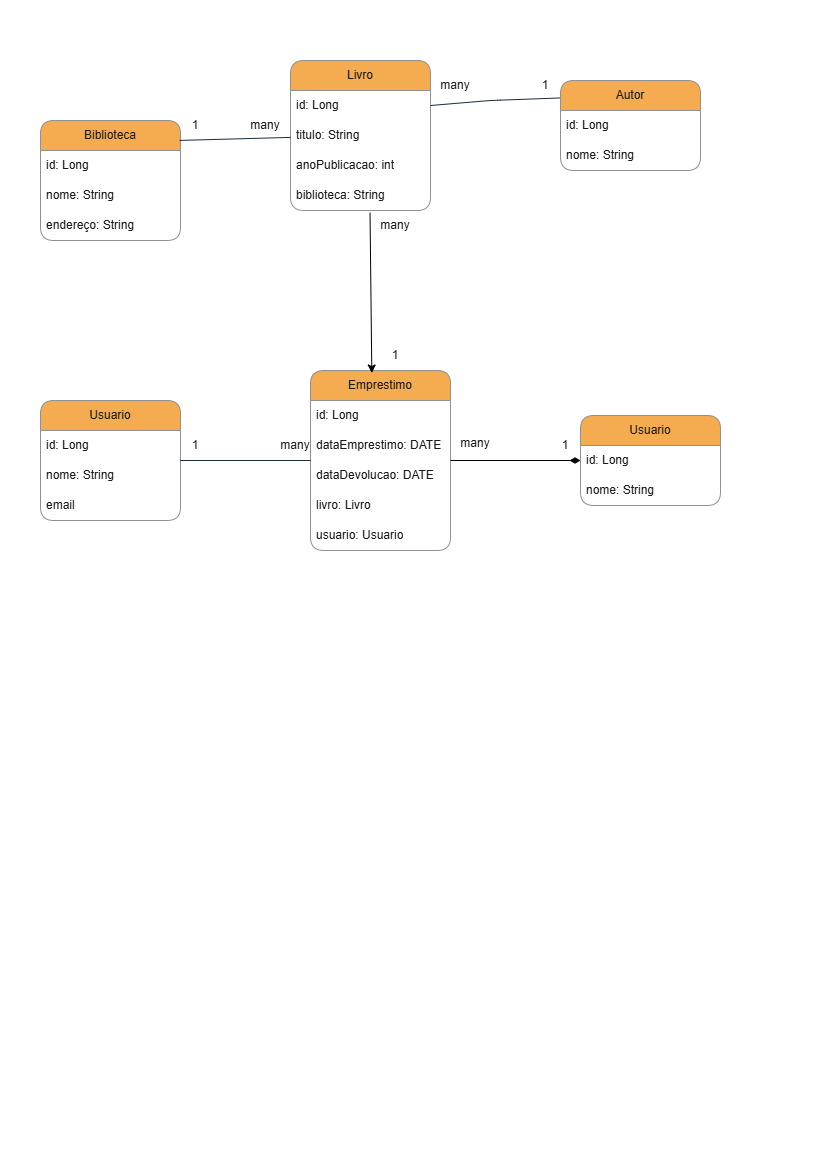

The diagram above was exported from draw.io. Its source (the exported page's mxGraphModel, read from the mxfile embedded in the PNG):
<mxGraphModel dx="1281" dy="527" grid="1" gridSize="10" guides="1" tooltips="1" connect="1" arrows="1" fold="1" page="1" pageScale="1" pageWidth="827" pageHeight="1169" background="none" math="0" shadow="0">
  <root>
    <mxCell id="0" />
    <mxCell id="1" parent="0" />
    <mxCell id="_aZiJ6ziXAbbyFmS1ugn-1" parent="1" style="swimlane;fontStyle=0;childLayout=stackLayout;horizontal=1;startSize=30;horizontalStack=0;resizeParent=1;resizeParentMax=0;resizeLast=0;collapsible=1;marginBottom=0;whiteSpace=wrap;html=1;labelBackgroundColor=none;fillColor=#F5AB50;strokeColor=#909090;fontColor=#1A1A1A;rounded=1;" value="Biblioteca" vertex="1">
      <mxGeometry height="120" width="140" x="40" y="120" as="geometry" />
    </mxCell>
    <mxCell id="_aZiJ6ziXAbbyFmS1ugn-2" parent="_aZiJ6ziXAbbyFmS1ugn-1" style="text;strokeColor=none;fillColor=none;align=left;verticalAlign=middle;spacingLeft=4;spacingRight=4;overflow=hidden;points=[[0,0.5],[1,0.5]];portConstraint=eastwest;rotatable=0;whiteSpace=wrap;html=1;labelBackgroundColor=none;fontColor=#1A1A1A;rounded=1;" value="id: Long" vertex="1">
      <mxGeometry height="30" width="140" y="30" as="geometry" />
    </mxCell>
    <mxCell id="_aZiJ6ziXAbbyFmS1ugn-3" parent="_aZiJ6ziXAbbyFmS1ugn-1" style="text;strokeColor=none;fillColor=none;align=left;verticalAlign=middle;spacingLeft=4;spacingRight=4;overflow=hidden;points=[[0,0.5],[1,0.5]];portConstraint=eastwest;rotatable=0;whiteSpace=wrap;html=1;labelBackgroundColor=none;fontColor=#1A1A1A;rounded=1;" value="nome: String" vertex="1">
      <mxGeometry height="30" width="140" y="60" as="geometry" />
    </mxCell>
    <mxCell id="_aZiJ6ziXAbbyFmS1ugn-4" parent="_aZiJ6ziXAbbyFmS1ugn-1" style="text;strokeColor=none;fillColor=none;align=left;verticalAlign=middle;spacingLeft=4;spacingRight=4;overflow=hidden;points=[[0,0.5],[1,0.5]];portConstraint=eastwest;rotatable=0;whiteSpace=wrap;html=1;labelBackgroundColor=none;fontColor=#1A1A1A;rounded=1;" value="endereço: String" vertex="1">
      <mxGeometry height="30" width="140" y="90" as="geometry" />
    </mxCell>
    <mxCell id="_aZiJ6ziXAbbyFmS1ugn-5" parent="1" style="swimlane;fontStyle=0;childLayout=stackLayout;horizontal=1;startSize=30;horizontalStack=0;resizeParent=1;resizeParentMax=0;resizeLast=0;collapsible=1;marginBottom=0;whiteSpace=wrap;html=1;labelBackgroundColor=none;fillColor=#F5AB50;strokeColor=#909090;fontColor=#1A1A1A;rounded=1;" value="Livro" vertex="1">
      <mxGeometry height="150" width="140" x="290" y="60" as="geometry" />
    </mxCell>
    <mxCell id="_aZiJ6ziXAbbyFmS1ugn-6" parent="_aZiJ6ziXAbbyFmS1ugn-5" style="text;strokeColor=none;fillColor=none;align=left;verticalAlign=middle;spacingLeft=4;spacingRight=4;overflow=hidden;points=[[0,0.5],[1,0.5]];portConstraint=eastwest;rotatable=0;whiteSpace=wrap;html=1;labelBackgroundColor=none;fontColor=#1A1A1A;rounded=1;" value="id: Long" vertex="1">
      <mxGeometry height="30" width="140" y="30" as="geometry" />
    </mxCell>
    <mxCell id="_aZiJ6ziXAbbyFmS1ugn-7" parent="_aZiJ6ziXAbbyFmS1ugn-5" style="text;strokeColor=none;fillColor=none;align=left;verticalAlign=middle;spacingLeft=4;spacingRight=4;overflow=hidden;points=[[0,0.5],[1,0.5]];portConstraint=eastwest;rotatable=0;whiteSpace=wrap;html=1;labelBackgroundColor=none;fontColor=#1A1A1A;rounded=1;" value="titulo: String" vertex="1">
      <mxGeometry height="30" width="140" y="60" as="geometry" />
    </mxCell>
    <mxCell id="cDACRpufCB0CV3MicFuV-4" parent="_aZiJ6ziXAbbyFmS1ugn-5" style="text;strokeColor=none;fillColor=none;align=left;verticalAlign=middle;spacingLeft=4;spacingRight=4;overflow=hidden;points=[[0,0.5],[1,0.5]];portConstraint=eastwest;rotatable=0;whiteSpace=wrap;html=1;labelBackgroundColor=none;fontColor=#1A1A1A;rounded=1;" value="anoPublicacao: int" vertex="1">
      <mxGeometry height="30" width="140" y="90" as="geometry" />
    </mxCell>
    <mxCell id="_aZiJ6ziXAbbyFmS1ugn-8" parent="_aZiJ6ziXAbbyFmS1ugn-5" style="text;strokeColor=none;fillColor=none;align=left;verticalAlign=middle;spacingLeft=4;spacingRight=4;overflow=hidden;points=[[0,0.5],[1,0.5]];portConstraint=eastwest;rotatable=0;whiteSpace=wrap;html=1;labelBackgroundColor=none;fontColor=#1A1A1A;rounded=1;" value="biblioteca: String" vertex="1">
      <mxGeometry height="30" width="140" y="120" as="geometry" />
    </mxCell>
    <mxCell id="rbC5jlktWDPtXAWlNxZA-1" parent="1" style="swimlane;fontStyle=0;childLayout=stackLayout;horizontal=1;startSize=30;horizontalStack=0;resizeParent=1;resizeParentMax=0;resizeLast=0;collapsible=1;marginBottom=0;whiteSpace=wrap;html=1;labelBackgroundColor=none;fillColor=#F5AB50;strokeColor=#909090;fontColor=#1A1A1A;rounded=1;" value="Autor" vertex="1">
      <mxGeometry height="90" width="140" x="560" y="80" as="geometry" />
    </mxCell>
    <mxCell id="rbC5jlktWDPtXAWlNxZA-2" parent="rbC5jlktWDPtXAWlNxZA-1" style="text;strokeColor=none;fillColor=none;align=left;verticalAlign=middle;spacingLeft=4;spacingRight=4;overflow=hidden;points=[[0,0.5],[1,0.5]];portConstraint=eastwest;rotatable=0;whiteSpace=wrap;html=1;labelBackgroundColor=none;fontColor=#1A1A1A;rounded=1;" value="id: Long" vertex="1">
      <mxGeometry height="30" width="140" y="30" as="geometry" />
    </mxCell>
    <mxCell id="rbC5jlktWDPtXAWlNxZA-3" parent="rbC5jlktWDPtXAWlNxZA-1" style="text;strokeColor=none;fillColor=none;align=left;verticalAlign=middle;spacingLeft=4;spacingRight=4;overflow=hidden;points=[[0,0.5],[1,0.5]];portConstraint=eastwest;rotatable=0;whiteSpace=wrap;html=1;labelBackgroundColor=none;fontColor=#1A1A1A;rounded=1;" value="nome: String" vertex="1">
      <mxGeometry height="30" width="140" y="60" as="geometry" />
    </mxCell>
    <mxCell id="rbC5jlktWDPtXAWlNxZA-5" parent="1" style="swimlane;fontStyle=0;childLayout=stackLayout;horizontal=1;startSize=30;horizontalStack=0;resizeParent=1;resizeParentMax=0;resizeLast=0;collapsible=1;marginBottom=0;whiteSpace=wrap;html=1;labelBackgroundColor=none;fillColor=#F5AB50;strokeColor=#909090;fontColor=#1A1A1A;rounded=1;" value="Usuario" vertex="1">
      <mxGeometry height="120" width="140" x="40" y="400" as="geometry" />
    </mxCell>
    <mxCell id="rbC5jlktWDPtXAWlNxZA-6" parent="rbC5jlktWDPtXAWlNxZA-5" style="text;strokeColor=none;fillColor=none;align=left;verticalAlign=middle;spacingLeft=4;spacingRight=4;overflow=hidden;points=[[0,0.5],[1,0.5]];portConstraint=eastwest;rotatable=0;whiteSpace=wrap;html=1;labelBackgroundColor=none;fontColor=#1A1A1A;rounded=1;" value="id: Long" vertex="1">
      <mxGeometry height="30" width="140" y="30" as="geometry" />
    </mxCell>
    <mxCell id="rbC5jlktWDPtXAWlNxZA-7" parent="rbC5jlktWDPtXAWlNxZA-5" style="text;strokeColor=none;fillColor=none;align=left;verticalAlign=middle;spacingLeft=4;spacingRight=4;overflow=hidden;points=[[0,0.5],[1,0.5]];portConstraint=eastwest;rotatable=0;whiteSpace=wrap;html=1;labelBackgroundColor=none;fontColor=#1A1A1A;rounded=1;" value="nome: String" vertex="1">
      <mxGeometry height="30" width="140" y="60" as="geometry" />
    </mxCell>
    <mxCell id="rbC5jlktWDPtXAWlNxZA-8" parent="rbC5jlktWDPtXAWlNxZA-5" style="text;strokeColor=none;fillColor=none;align=left;verticalAlign=middle;spacingLeft=4;spacingRight=4;overflow=hidden;points=[[0,0.5],[1,0.5]];portConstraint=eastwest;rotatable=0;whiteSpace=wrap;html=1;labelBackgroundColor=none;fontColor=#1A1A1A;rounded=1;" value="email" vertex="1">
      <mxGeometry height="30" width="140" y="90" as="geometry" />
    </mxCell>
    <mxCell id="rbC5jlktWDPtXAWlNxZA-9" parent="1" style="swimlane;fontStyle=0;childLayout=stackLayout;horizontal=1;startSize=30;horizontalStack=0;resizeParent=1;resizeParentMax=0;resizeLast=0;collapsible=1;marginBottom=0;whiteSpace=wrap;html=1;labelBackgroundColor=none;fillColor=#F5AB50;strokeColor=#909090;fontColor=#1A1A1A;rounded=1;" value="Emprestimo" vertex="1">
      <mxGeometry height="180" width="140" x="310" y="370" as="geometry" />
    </mxCell>
    <mxCell id="rbC5jlktWDPtXAWlNxZA-10" parent="rbC5jlktWDPtXAWlNxZA-9" style="text;strokeColor=none;fillColor=none;align=left;verticalAlign=middle;spacingLeft=4;spacingRight=4;overflow=hidden;points=[[0,0.5],[1,0.5]];portConstraint=eastwest;rotatable=0;whiteSpace=wrap;html=1;labelBackgroundColor=none;fontColor=#1A1A1A;rounded=1;" value="id: Long" vertex="1">
      <mxGeometry height="30" width="140" y="30" as="geometry" />
    </mxCell>
    <mxCell id="rbC5jlktWDPtXAWlNxZA-11" parent="rbC5jlktWDPtXAWlNxZA-9" style="text;strokeColor=none;fillColor=none;align=left;verticalAlign=middle;spacingLeft=4;spacingRight=4;overflow=hidden;points=[[0,0.5],[1,0.5]];portConstraint=eastwest;rotatable=0;whiteSpace=wrap;html=1;labelBackgroundColor=none;fontColor=#1A1A1A;rounded=1;" value="dataEmprestimo: DATE" vertex="1">
      <mxGeometry height="30" width="140" y="60" as="geometry" />
    </mxCell>
    <mxCell id="cDACRpufCB0CV3MicFuV-1" parent="rbC5jlktWDPtXAWlNxZA-9" style="text;strokeColor=none;fillColor=none;align=left;verticalAlign=middle;spacingLeft=4;spacingRight=4;overflow=hidden;points=[[0,0.5],[1,0.5]];portConstraint=eastwest;rotatable=0;whiteSpace=wrap;html=1;labelBackgroundColor=none;fontColor=#1A1A1A;rounded=1;" value="dataDevolucao: DATE" vertex="1">
      <mxGeometry height="30" width="140" y="90" as="geometry" />
    </mxCell>
    <mxCell id="cDACRpufCB0CV3MicFuV-2" parent="rbC5jlktWDPtXAWlNxZA-9" style="text;strokeColor=none;fillColor=none;align=left;verticalAlign=middle;spacingLeft=4;spacingRight=4;overflow=hidden;points=[[0,0.5],[1,0.5]];portConstraint=eastwest;rotatable=0;whiteSpace=wrap;html=1;labelBackgroundColor=none;fontColor=#1A1A1A;rounded=1;" value="livro: Livro" vertex="1">
      <mxGeometry height="30" width="140" y="120" as="geometry" />
    </mxCell>
    <mxCell id="rbC5jlktWDPtXAWlNxZA-12" parent="rbC5jlktWDPtXAWlNxZA-9" style="text;strokeColor=none;fillColor=none;align=left;verticalAlign=middle;spacingLeft=4;spacingRight=4;overflow=hidden;points=[[0,0.5],[1,0.5]];portConstraint=eastwest;rotatable=0;whiteSpace=wrap;html=1;labelBackgroundColor=none;fontColor=#1A1A1A;rounded=1;" value="usuario: Usuario" vertex="1">
      <mxGeometry height="30" width="140" y="150" as="geometry" />
    </mxCell>
    <mxCell id="rbC5jlktWDPtXAWlNxZA-13" parent="1" style="swimlane;fontStyle=0;childLayout=stackLayout;horizontal=1;startSize=30;horizontalStack=0;resizeParent=1;resizeParentMax=0;resizeLast=0;collapsible=1;marginBottom=0;whiteSpace=wrap;html=1;labelBackgroundColor=none;fillColor=#F5AB50;strokeColor=#909090;fontColor=#1A1A1A;rounded=1;" value="Usuario" vertex="1">
      <mxGeometry height="90" width="140" x="580" y="415" as="geometry" />
    </mxCell>
    <mxCell id="rbC5jlktWDPtXAWlNxZA-14" parent="rbC5jlktWDPtXAWlNxZA-13" style="text;strokeColor=none;fillColor=none;align=left;verticalAlign=middle;spacingLeft=4;spacingRight=4;overflow=hidden;points=[[0,0.5],[1,0.5]];portConstraint=eastwest;rotatable=0;whiteSpace=wrap;html=1;labelBackgroundColor=none;fontColor=#1A1A1A;rounded=1;" value="id: Long" vertex="1">
      <mxGeometry height="30" width="140" y="30" as="geometry" />
    </mxCell>
    <mxCell id="rbC5jlktWDPtXAWlNxZA-15" parent="rbC5jlktWDPtXAWlNxZA-13" style="text;strokeColor=none;fillColor=none;align=left;verticalAlign=middle;spacingLeft=4;spacingRight=4;overflow=hidden;points=[[0,0.5],[1,0.5]];portConstraint=eastwest;rotatable=0;whiteSpace=wrap;html=1;labelBackgroundColor=none;fontColor=#1A1A1A;rounded=1;" value="nome: String" vertex="1">
      <mxGeometry height="30" width="140" y="60" as="geometry" />
    </mxCell>
    <mxCell id="olY3MDRzlykuJzuA1VHy-1" edge="1" parent="1" source="_aZiJ6ziXAbbyFmS1ugn-1" style="endArrow=none;html=1;rounded=1;exitX=0.993;exitY=0.166;exitDx=0;exitDy=0;exitPerimeter=0;endFill=0;labelBackgroundColor=none;strokeColor=#182E3E;fontColor=default;" target="_aZiJ6ziXAbbyFmS1ugn-5" value="">
      <mxGeometry height="50" relative="1" width="50" as="geometry">
        <mxPoint x="180" y="190" as="sourcePoint" />
        <mxPoint x="230" y="140" as="targetPoint" />
      </mxGeometry>
    </mxCell>
    <mxCell id="olY3MDRzlykuJzuA1VHy-2" parent="1" style="text;html=1;whiteSpace=wrap;strokeColor=none;fillColor=none;align=center;verticalAlign=middle;rounded=1;rotation=0;labelBackgroundColor=none;fontColor=#1A1A1A;" value="&lt;font&gt;many&lt;/font&gt;" vertex="1">
      <mxGeometry height="10" width="30" x="250" y="120" as="geometry" />
    </mxCell>
    <mxCell id="olY3MDRzlykuJzuA1VHy-3" parent="1" style="text;html=1;whiteSpace=wrap;strokeColor=none;fillColor=none;align=center;verticalAlign=middle;rounded=1;rotation=0;labelBackgroundColor=none;fontColor=#1A1A1A;" value="&lt;font&gt;1&lt;/font&gt;" vertex="1">
      <mxGeometry height="10" width="30" x="180.0029826198486" y="120.00191480798313" as="geometry" />
    </mxCell>
    <mxCell id="olY3MDRzlykuJzuA1VHy-4" edge="1" parent="1" source="_aZiJ6ziXAbbyFmS1ugn-6" style="endArrow=none;html=1;rounded=1;entryX=-0.005;entryY=0.194;entryDx=0;entryDy=0;entryPerimeter=0;exitX=1;exitY=0.5;exitDx=0;exitDy=0;endFill=0;labelBackgroundColor=none;strokeColor=#182E3E;fontColor=default;" target="rbC5jlktWDPtXAWlNxZA-1" value="">
      <mxGeometry height="50" relative="1" width="50" as="geometry">
        <Array as="points">
          <mxPoint x="490" y="100" />
        </Array>
        <mxPoint x="450" y="250.00191480798313" as="sourcePoint" />
        <mxPoint x="570" y="209.00191480798313" as="targetPoint" />
      </mxGeometry>
    </mxCell>
    <mxCell id="olY3MDRzlykuJzuA1VHy-5" parent="1" style="text;html=1;whiteSpace=wrap;strokeColor=none;fillColor=none;align=center;verticalAlign=middle;rounded=1;rotation=0;labelBackgroundColor=none;fontColor=#1A1A1A;" value="&lt;font&gt;many&lt;/font&gt;" vertex="1">
      <mxGeometry height="10" width="30" x="440" y="80.00191480798313" as="geometry" />
    </mxCell>
    <mxCell id="olY3MDRzlykuJzuA1VHy-6" parent="1" style="text;html=1;whiteSpace=wrap;strokeColor=none;fillColor=none;align=center;verticalAlign=middle;rounded=1;rotation=0;labelBackgroundColor=none;fontColor=#1A1A1A;" value="&lt;font&gt;1&lt;/font&gt;" vertex="1">
      <mxGeometry height="10" width="30" x="530.0029826198486" y="80.00382961596628" as="geometry" />
    </mxCell>
    <mxCell id="olY3MDRzlykuJzuA1VHy-10" edge="1" parent="1" source="_aZiJ6ziXAbbyFmS1ugn-8" style="endArrow=classic;html=1;rounded=0;entryX=0.438;entryY=0.014;entryDx=0;entryDy=0;entryPerimeter=0;exitX=0.568;exitY=1.074;exitDx=0;exitDy=0;exitPerimeter=0;" target="rbC5jlktWDPtXAWlNxZA-9" value="">
      <mxGeometry height="50" relative="1" width="50" as="geometry">
        <mxPoint x="290" y="370" as="sourcePoint" />
        <mxPoint x="340" y="320" as="targetPoint" />
      </mxGeometry>
    </mxCell>
    <mxCell id="cDACRpufCB0CV3MicFuV-3" edge="1" parent="1" source="rbC5jlktWDPtXAWlNxZA-9" style="endArrow=diamondThin;html=1;rounded=1;fontSize=12;startSize=8;endSize=8;curved=1;endFill=1;" target="rbC5jlktWDPtXAWlNxZA-13" value="">
      <mxGeometry height="50" relative="1" width="50" as="geometry">
        <mxPoint x="460" y="420" as="sourcePoint" />
        <mxPoint x="520" y="250" as="targetPoint" />
      </mxGeometry>
    </mxCell>
    <mxCell id="olY3MDRzlykuJzuA1VHy-11" parent="1" style="text;html=1;whiteSpace=wrap;strokeColor=none;fillColor=none;align=center;verticalAlign=middle;rounded=1;rotation=0;labelBackgroundColor=none;fontColor=#1A1A1A;" value="&lt;font&gt;many&lt;/font&gt;" vertex="1">
      <mxGeometry height="10" width="30" x="380" y="220" as="geometry" />
    </mxCell>
    <mxCell id="olY3MDRzlykuJzuA1VHy-12" parent="1" style="text;html=1;whiteSpace=wrap;strokeColor=none;fillColor=none;align=center;verticalAlign=middle;rounded=1;rotation=0;labelBackgroundColor=none;fontColor=#1A1A1A;" value="&lt;font&gt;many&lt;/font&gt;" vertex="1">
      <mxGeometry height="25" width="30" x="460" y="430" as="geometry" />
    </mxCell>
    <mxCell id="olY3MDRzlykuJzuA1VHy-15" parent="1" style="text;html=1;whiteSpace=wrap;strokeColor=none;fillColor=none;align=center;verticalAlign=middle;rounded=1;rotation=0;labelBackgroundColor=none;fontColor=#1A1A1A;" value="&lt;font&gt;1&lt;/font&gt;" vertex="1">
      <mxGeometry height="10" width="30" x="180.0029826198486" y="440.0019148079831" as="geometry" />
    </mxCell>
    <mxCell id="olY3MDRzlykuJzuA1VHy-13" edge="1" parent="1" source="rbC5jlktWDPtXAWlNxZA-5" style="endArrow=none;html=1;rounded=1;endFill=0;labelBackgroundColor=none;strokeColor=#182E3E;fontColor=default;" target="rbC5jlktWDPtXAWlNxZA-9" value="">
      <mxGeometry height="50" relative="1" width="50" as="geometry">
        <mxPoint x="180" y="491" as="sourcePoint" />
        <mxPoint x="300" y="450" as="targetPoint" />
      </mxGeometry>
    </mxCell>
    <mxCell id="olY3MDRzlykuJzuA1VHy-14" parent="1" style="text;html=1;whiteSpace=wrap;strokeColor=none;fillColor=none;align=center;verticalAlign=middle;rounded=1;rotation=0;labelBackgroundColor=none;fontColor=#1A1A1A;" value="&lt;font&gt;many&lt;/font&gt;" vertex="1">
      <mxGeometry height="10" width="30" x="280" y="440" as="geometry" />
    </mxCell>
    <mxCell id="olY3MDRzlykuJzuA1VHy-16" parent="1" style="text;html=1;whiteSpace=wrap;strokeColor=none;fillColor=none;align=center;verticalAlign=middle;rounded=1;rotation=0;labelBackgroundColor=none;fontColor=#1A1A1A;" value="&lt;font&gt;1&lt;/font&gt;" vertex="1">
      <mxGeometry height="10" width="30" x="380" y="350" as="geometry" />
    </mxCell>
    <mxCell id="olY3MDRzlykuJzuA1VHy-17" parent="1" style="text;html=1;whiteSpace=wrap;strokeColor=none;fillColor=none;align=center;verticalAlign=middle;rounded=1;rotation=0;labelBackgroundColor=none;fontColor=#1A1A1A;" value="&lt;font&gt;1&lt;/font&gt;" vertex="1">
      <mxGeometry height="10" width="30" x="550" y="440" as="geometry" />
    </mxCell>
  </root>
</mxGraphModel>